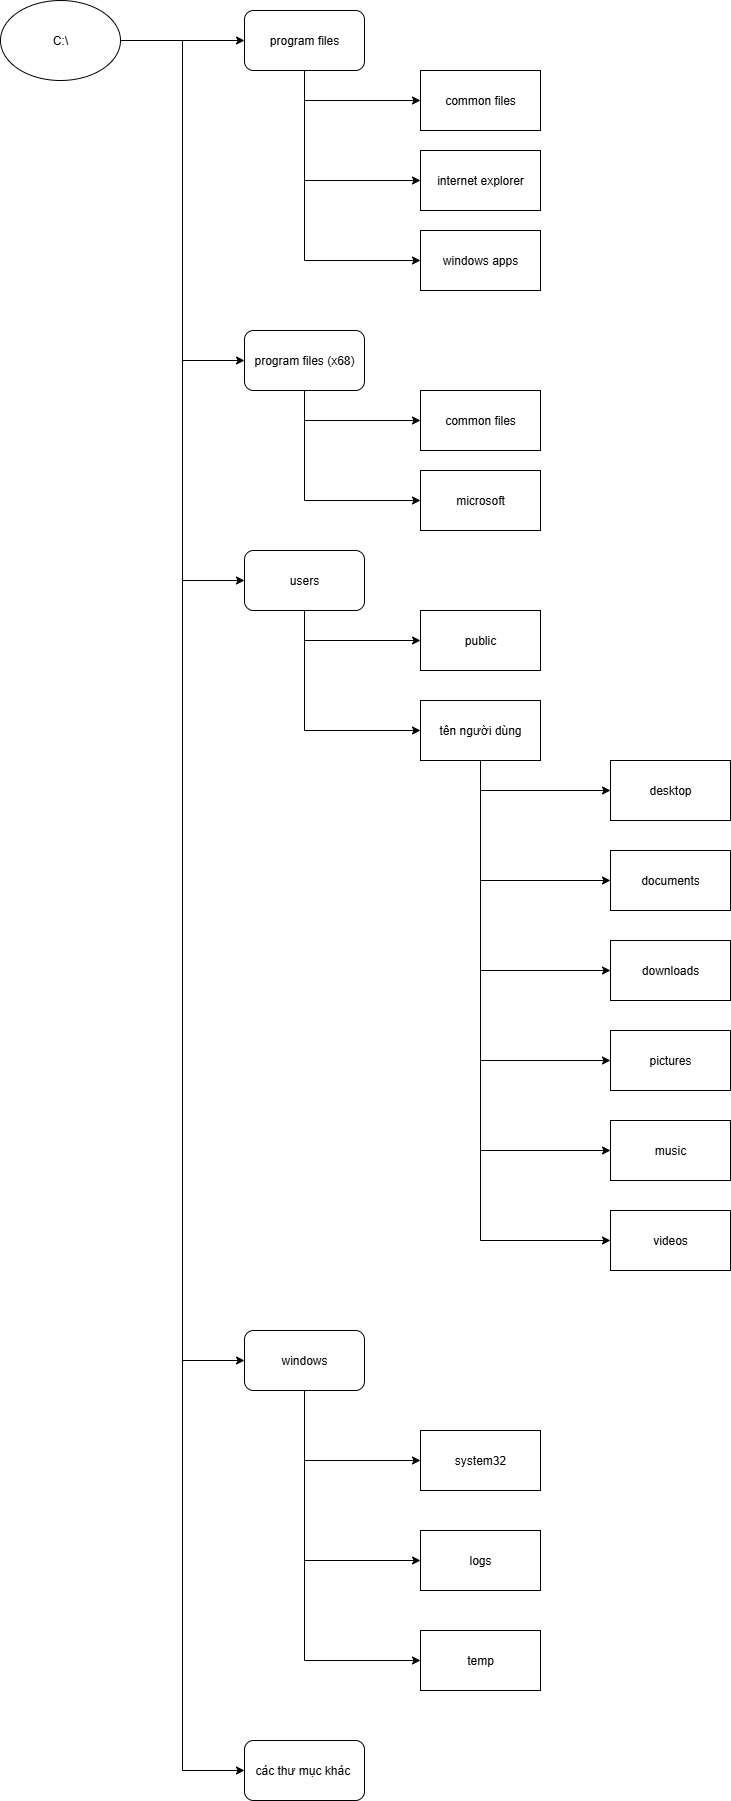

The diagram above was exported from draw.io. Its source (the exported page's mxGraphModel, read from the mxfile embedded in the PNG):
<mxGraphModel dx="1642" dy="947" grid="1" gridSize="10" guides="1" tooltips="1" connect="1" arrows="1" fold="1" page="1" pageScale="1" pageWidth="827" pageHeight="1169" math="0" shadow="0">
  <root>
    <mxCell id="0" />
    <mxCell id="1" parent="0" />
    <mxCell id="uDWyJCg8-kaO2dSMVDEp-7" style="edgeStyle=orthogonalEdgeStyle;rounded=0;orthogonalLoop=1;jettySize=auto;html=1;exitX=1;exitY=0.5;exitDx=0;exitDy=0;entryX=0;entryY=0.5;entryDx=0;entryDy=0;" edge="1" parent="1" source="uDWyJCg8-kaO2dSMVDEp-1" target="uDWyJCg8-kaO2dSMVDEp-2">
      <mxGeometry relative="1" as="geometry" />
    </mxCell>
    <mxCell id="uDWyJCg8-kaO2dSMVDEp-8" style="edgeStyle=orthogonalEdgeStyle;rounded=0;orthogonalLoop=1;jettySize=auto;html=1;exitX=0;exitY=0.5;exitDx=0;exitDy=0;entryX=0;entryY=0.5;entryDx=0;entryDy=0;" edge="1" parent="1" source="uDWyJCg8-kaO2dSMVDEp-3" target="uDWyJCg8-kaO2dSMVDEp-3">
      <mxGeometry relative="1" as="geometry" />
    </mxCell>
    <mxCell id="uDWyJCg8-kaO2dSMVDEp-9" style="edgeStyle=orthogonalEdgeStyle;rounded=0;orthogonalLoop=1;jettySize=auto;html=1;exitX=1;exitY=0.5;exitDx=0;exitDy=0;entryX=0;entryY=0.5;entryDx=0;entryDy=0;" edge="1" parent="1" source="uDWyJCg8-kaO2dSMVDEp-1" target="uDWyJCg8-kaO2dSMVDEp-3">
      <mxGeometry relative="1" as="geometry" />
    </mxCell>
    <mxCell id="uDWyJCg8-kaO2dSMVDEp-10" style="edgeStyle=orthogonalEdgeStyle;rounded=0;orthogonalLoop=1;jettySize=auto;html=1;exitX=1;exitY=0.5;exitDx=0;exitDy=0;entryX=0;entryY=0.5;entryDx=0;entryDy=0;" edge="1" parent="1" source="uDWyJCg8-kaO2dSMVDEp-1" target="uDWyJCg8-kaO2dSMVDEp-4">
      <mxGeometry relative="1" as="geometry" />
    </mxCell>
    <mxCell id="uDWyJCg8-kaO2dSMVDEp-12" style="edgeStyle=orthogonalEdgeStyle;rounded=0;orthogonalLoop=1;jettySize=auto;html=1;exitX=1;exitY=0.5;exitDx=0;exitDy=0;entryX=0;entryY=0.5;entryDx=0;entryDy=0;" edge="1" parent="1" source="uDWyJCg8-kaO2dSMVDEp-1" target="uDWyJCg8-kaO2dSMVDEp-6">
      <mxGeometry relative="1" as="geometry" />
    </mxCell>
    <mxCell id="uDWyJCg8-kaO2dSMVDEp-13" style="edgeStyle=orthogonalEdgeStyle;rounded=0;orthogonalLoop=1;jettySize=auto;html=1;exitX=1;exitY=0.5;exitDx=0;exitDy=0;entryX=0;entryY=0.5;entryDx=0;entryDy=0;" edge="1" parent="1" source="uDWyJCg8-kaO2dSMVDEp-1" target="uDWyJCg8-kaO2dSMVDEp-5">
      <mxGeometry relative="1" as="geometry" />
    </mxCell>
    <mxCell id="uDWyJCg8-kaO2dSMVDEp-1" value="C:\" style="ellipse;whiteSpace=wrap;html=1;" vertex="1" parent="1">
      <mxGeometry x="50" y="20" width="120" height="80" as="geometry" />
    </mxCell>
    <mxCell id="uDWyJCg8-kaO2dSMVDEp-17" style="edgeStyle=orthogonalEdgeStyle;rounded=0;orthogonalLoop=1;jettySize=auto;html=1;exitX=0.5;exitY=1;exitDx=0;exitDy=0;entryX=0;entryY=0.5;entryDx=0;entryDy=0;" edge="1" parent="1" source="uDWyJCg8-kaO2dSMVDEp-2" target="uDWyJCg8-kaO2dSMVDEp-16">
      <mxGeometry relative="1" as="geometry" />
    </mxCell>
    <mxCell id="uDWyJCg8-kaO2dSMVDEp-18" style="edgeStyle=orthogonalEdgeStyle;rounded=0;orthogonalLoop=1;jettySize=auto;html=1;exitX=0.5;exitY=1;exitDx=0;exitDy=0;entryX=0;entryY=0.5;entryDx=0;entryDy=0;" edge="1" parent="1" source="uDWyJCg8-kaO2dSMVDEp-2" target="uDWyJCg8-kaO2dSMVDEp-15">
      <mxGeometry relative="1" as="geometry" />
    </mxCell>
    <mxCell id="uDWyJCg8-kaO2dSMVDEp-19" style="edgeStyle=orthogonalEdgeStyle;rounded=0;orthogonalLoop=1;jettySize=auto;html=1;exitX=0.5;exitY=1;exitDx=0;exitDy=0;entryX=0;entryY=0.5;entryDx=0;entryDy=0;" edge="1" parent="1" source="uDWyJCg8-kaO2dSMVDEp-2" target="uDWyJCg8-kaO2dSMVDEp-14">
      <mxGeometry relative="1" as="geometry" />
    </mxCell>
    <mxCell id="uDWyJCg8-kaO2dSMVDEp-2" value="program files" style="rounded=1;whiteSpace=wrap;html=1;" vertex="1" parent="1">
      <mxGeometry x="294" y="30" width="120" height="60" as="geometry" />
    </mxCell>
    <mxCell id="uDWyJCg8-kaO2dSMVDEp-22" style="edgeStyle=orthogonalEdgeStyle;rounded=0;orthogonalLoop=1;jettySize=auto;html=1;exitX=0.5;exitY=1;exitDx=0;exitDy=0;entryX=0;entryY=0.5;entryDx=0;entryDy=0;" edge="1" parent="1" source="uDWyJCg8-kaO2dSMVDEp-3" target="uDWyJCg8-kaO2dSMVDEp-21">
      <mxGeometry relative="1" as="geometry" />
    </mxCell>
    <mxCell id="uDWyJCg8-kaO2dSMVDEp-23" style="edgeStyle=orthogonalEdgeStyle;rounded=0;orthogonalLoop=1;jettySize=auto;html=1;exitX=0.5;exitY=1;exitDx=0;exitDy=0;entryX=0;entryY=0.5;entryDx=0;entryDy=0;" edge="1" parent="1" source="uDWyJCg8-kaO2dSMVDEp-3" target="uDWyJCg8-kaO2dSMVDEp-20">
      <mxGeometry relative="1" as="geometry" />
    </mxCell>
    <mxCell id="uDWyJCg8-kaO2dSMVDEp-3" value="program files (x68)" style="rounded=1;whiteSpace=wrap;html=1;" vertex="1" parent="1">
      <mxGeometry x="294" y="350" width="120" height="60" as="geometry" />
    </mxCell>
    <mxCell id="uDWyJCg8-kaO2dSMVDEp-26" style="edgeStyle=orthogonalEdgeStyle;rounded=0;orthogonalLoop=1;jettySize=auto;html=1;exitX=0.5;exitY=1;exitDx=0;exitDy=0;" edge="1" parent="1" source="uDWyJCg8-kaO2dSMVDEp-4" target="uDWyJCg8-kaO2dSMVDEp-25">
      <mxGeometry relative="1" as="geometry" />
    </mxCell>
    <mxCell id="uDWyJCg8-kaO2dSMVDEp-27" style="edgeStyle=orthogonalEdgeStyle;rounded=0;orthogonalLoop=1;jettySize=auto;html=1;exitX=0.5;exitY=1;exitDx=0;exitDy=0;entryX=0;entryY=0.5;entryDx=0;entryDy=0;" edge="1" parent="1" source="uDWyJCg8-kaO2dSMVDEp-4" target="uDWyJCg8-kaO2dSMVDEp-24">
      <mxGeometry relative="1" as="geometry" />
    </mxCell>
    <mxCell id="uDWyJCg8-kaO2dSMVDEp-4" value="users" style="rounded=1;whiteSpace=wrap;html=1;" vertex="1" parent="1">
      <mxGeometry x="294" y="570" width="120" height="60" as="geometry" />
    </mxCell>
    <mxCell id="uDWyJCg8-kaO2dSMVDEp-5" value="các thư mục khác&amp;nbsp;" style="rounded=1;whiteSpace=wrap;html=1;" vertex="1" parent="1">
      <mxGeometry x="294" y="1760" width="120" height="60" as="geometry" />
    </mxCell>
    <mxCell id="uDWyJCg8-kaO2dSMVDEp-52" style="edgeStyle=orthogonalEdgeStyle;rounded=0;orthogonalLoop=1;jettySize=auto;html=1;exitX=0.5;exitY=1;exitDx=0;exitDy=0;entryX=0;entryY=0.5;entryDx=0;entryDy=0;" edge="1" parent="1" source="uDWyJCg8-kaO2dSMVDEp-6" target="uDWyJCg8-kaO2dSMVDEp-51">
      <mxGeometry relative="1" as="geometry" />
    </mxCell>
    <mxCell id="uDWyJCg8-kaO2dSMVDEp-53" style="edgeStyle=orthogonalEdgeStyle;rounded=0;orthogonalLoop=1;jettySize=auto;html=1;exitX=0.5;exitY=1;exitDx=0;exitDy=0;entryX=0;entryY=0.5;entryDx=0;entryDy=0;" edge="1" parent="1" source="uDWyJCg8-kaO2dSMVDEp-6" target="uDWyJCg8-kaO2dSMVDEp-50">
      <mxGeometry relative="1" as="geometry" />
    </mxCell>
    <mxCell id="uDWyJCg8-kaO2dSMVDEp-54" style="edgeStyle=orthogonalEdgeStyle;rounded=0;orthogonalLoop=1;jettySize=auto;html=1;exitX=0.5;exitY=1;exitDx=0;exitDy=0;entryX=0;entryY=0.5;entryDx=0;entryDy=0;" edge="1" parent="1" source="uDWyJCg8-kaO2dSMVDEp-6" target="uDWyJCg8-kaO2dSMVDEp-49">
      <mxGeometry relative="1" as="geometry" />
    </mxCell>
    <mxCell id="uDWyJCg8-kaO2dSMVDEp-6" value="windows" style="rounded=1;whiteSpace=wrap;html=1;" vertex="1" parent="1">
      <mxGeometry x="294" y="1350" width="120" height="60" as="geometry" />
    </mxCell>
    <mxCell id="uDWyJCg8-kaO2dSMVDEp-14" value="windows apps" style="rounded=0;whiteSpace=wrap;html=1;" vertex="1" parent="1">
      <mxGeometry x="470" y="250" width="120" height="60" as="geometry" />
    </mxCell>
    <mxCell id="uDWyJCg8-kaO2dSMVDEp-15" value="internet explorer" style="rounded=0;whiteSpace=wrap;html=1;" vertex="1" parent="1">
      <mxGeometry x="470" y="170" width="120" height="60" as="geometry" />
    </mxCell>
    <mxCell id="uDWyJCg8-kaO2dSMVDEp-16" value="common files" style="rounded=0;whiteSpace=wrap;html=1;" vertex="1" parent="1">
      <mxGeometry x="470" y="90" width="120" height="60" as="geometry" />
    </mxCell>
    <mxCell id="uDWyJCg8-kaO2dSMVDEp-20" value="microsoft" style="rounded=0;whiteSpace=wrap;html=1;" vertex="1" parent="1">
      <mxGeometry x="470" y="490" width="120" height="60" as="geometry" />
    </mxCell>
    <mxCell id="uDWyJCg8-kaO2dSMVDEp-21" value="common files" style="rounded=0;whiteSpace=wrap;html=1;" vertex="1" parent="1">
      <mxGeometry x="470" y="410" width="120" height="60" as="geometry" />
    </mxCell>
    <mxCell id="uDWyJCg8-kaO2dSMVDEp-43" style="edgeStyle=orthogonalEdgeStyle;rounded=0;orthogonalLoop=1;jettySize=auto;html=1;exitX=0.5;exitY=1;exitDx=0;exitDy=0;" edge="1" parent="1" source="uDWyJCg8-kaO2dSMVDEp-24" target="uDWyJCg8-kaO2dSMVDEp-42">
      <mxGeometry relative="1" as="geometry" />
    </mxCell>
    <mxCell id="uDWyJCg8-kaO2dSMVDEp-44" style="edgeStyle=orthogonalEdgeStyle;rounded=0;orthogonalLoop=1;jettySize=auto;html=1;exitX=0.5;exitY=1;exitDx=0;exitDy=0;entryX=0;entryY=0.5;entryDx=0;entryDy=0;" edge="1" parent="1" source="uDWyJCg8-kaO2dSMVDEp-24" target="uDWyJCg8-kaO2dSMVDEp-41">
      <mxGeometry relative="1" as="geometry" />
    </mxCell>
    <mxCell id="uDWyJCg8-kaO2dSMVDEp-45" style="edgeStyle=orthogonalEdgeStyle;rounded=0;orthogonalLoop=1;jettySize=auto;html=1;exitX=0.5;exitY=1;exitDx=0;exitDy=0;entryX=0;entryY=0.5;entryDx=0;entryDy=0;" edge="1" parent="1" source="uDWyJCg8-kaO2dSMVDEp-24" target="uDWyJCg8-kaO2dSMVDEp-40">
      <mxGeometry relative="1" as="geometry" />
    </mxCell>
    <mxCell id="uDWyJCg8-kaO2dSMVDEp-46" style="edgeStyle=orthogonalEdgeStyle;rounded=0;orthogonalLoop=1;jettySize=auto;html=1;exitX=0.5;exitY=1;exitDx=0;exitDy=0;entryX=0;entryY=0.5;entryDx=0;entryDy=0;" edge="1" parent="1" source="uDWyJCg8-kaO2dSMVDEp-24" target="uDWyJCg8-kaO2dSMVDEp-39">
      <mxGeometry relative="1" as="geometry" />
    </mxCell>
    <mxCell id="uDWyJCg8-kaO2dSMVDEp-47" style="edgeStyle=orthogonalEdgeStyle;rounded=0;orthogonalLoop=1;jettySize=auto;html=1;exitX=0.5;exitY=1;exitDx=0;exitDy=0;entryX=0;entryY=0.5;entryDx=0;entryDy=0;" edge="1" parent="1" source="uDWyJCg8-kaO2dSMVDEp-24" target="uDWyJCg8-kaO2dSMVDEp-38">
      <mxGeometry relative="1" as="geometry" />
    </mxCell>
    <mxCell id="uDWyJCg8-kaO2dSMVDEp-48" style="edgeStyle=orthogonalEdgeStyle;rounded=0;orthogonalLoop=1;jettySize=auto;html=1;exitX=0.5;exitY=1;exitDx=0;exitDy=0;entryX=0;entryY=0.5;entryDx=0;entryDy=0;" edge="1" parent="1" source="uDWyJCg8-kaO2dSMVDEp-24" target="uDWyJCg8-kaO2dSMVDEp-37">
      <mxGeometry relative="1" as="geometry" />
    </mxCell>
    <mxCell id="uDWyJCg8-kaO2dSMVDEp-24" value="tên người dùng" style="rounded=0;whiteSpace=wrap;html=1;" vertex="1" parent="1">
      <mxGeometry x="470" y="720" width="120" height="60" as="geometry" />
    </mxCell>
    <mxCell id="uDWyJCg8-kaO2dSMVDEp-25" value="public" style="rounded=0;whiteSpace=wrap;html=1;" vertex="1" parent="1">
      <mxGeometry x="470" y="630" width="120" height="60" as="geometry" />
    </mxCell>
    <mxCell id="uDWyJCg8-kaO2dSMVDEp-37" value="videos" style="rounded=0;whiteSpace=wrap;html=1;" vertex="1" parent="1">
      <mxGeometry x="660" y="1230" width="120" height="60" as="geometry" />
    </mxCell>
    <mxCell id="uDWyJCg8-kaO2dSMVDEp-38" value="music" style="rounded=0;whiteSpace=wrap;html=1;" vertex="1" parent="1">
      <mxGeometry x="660" y="1140" width="120" height="60" as="geometry" />
    </mxCell>
    <mxCell id="uDWyJCg8-kaO2dSMVDEp-39" value="pictures" style="rounded=0;whiteSpace=wrap;html=1;" vertex="1" parent="1">
      <mxGeometry x="660" y="1050" width="120" height="60" as="geometry" />
    </mxCell>
    <mxCell id="uDWyJCg8-kaO2dSMVDEp-40" value="downloads" style="rounded=0;whiteSpace=wrap;html=1;" vertex="1" parent="1">
      <mxGeometry x="660" y="960" width="120" height="60" as="geometry" />
    </mxCell>
    <mxCell id="uDWyJCg8-kaO2dSMVDEp-41" value="documents" style="rounded=0;whiteSpace=wrap;html=1;" vertex="1" parent="1">
      <mxGeometry x="660" y="870" width="120" height="60" as="geometry" />
    </mxCell>
    <mxCell id="uDWyJCg8-kaO2dSMVDEp-42" value="desktop" style="rounded=0;whiteSpace=wrap;html=1;" vertex="1" parent="1">
      <mxGeometry x="660" y="780" width="120" height="60" as="geometry" />
    </mxCell>
    <mxCell id="uDWyJCg8-kaO2dSMVDEp-49" value="temp" style="rounded=0;whiteSpace=wrap;html=1;" vertex="1" parent="1">
      <mxGeometry x="470" y="1650" width="120" height="60" as="geometry" />
    </mxCell>
    <mxCell id="uDWyJCg8-kaO2dSMVDEp-50" value="logs" style="rounded=0;whiteSpace=wrap;html=1;" vertex="1" parent="1">
      <mxGeometry x="470" y="1550" width="120" height="60" as="geometry" />
    </mxCell>
    <mxCell id="uDWyJCg8-kaO2dSMVDEp-51" value="system32" style="rounded=0;whiteSpace=wrap;html=1;" vertex="1" parent="1">
      <mxGeometry x="470" y="1450" width="120" height="60" as="geometry" />
    </mxCell>
  </root>
</mxGraphModel>